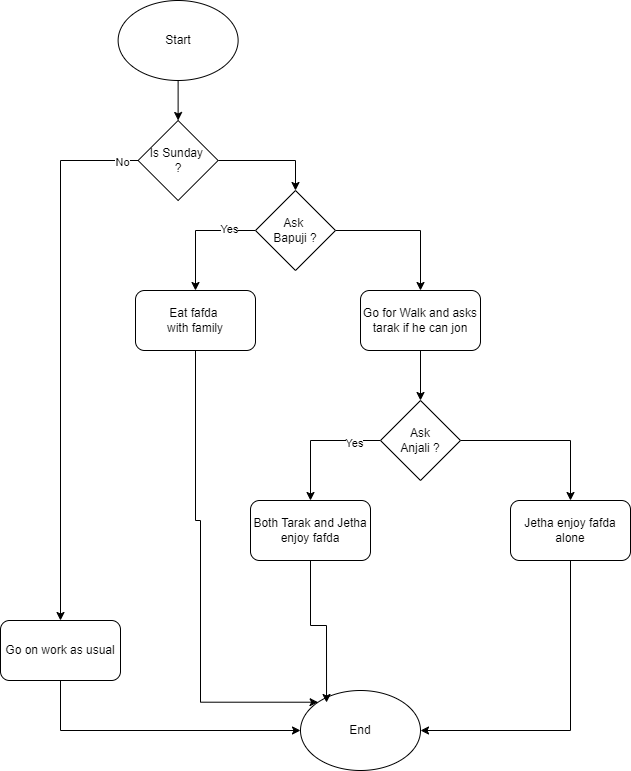

The diagram above was exported from draw.io. Its source (the exported page's mxGraphModel, read from the mxfile embedded in the PNG):
<mxGraphModel dx="1532" dy="583" grid="1" gridSize="10" guides="1" tooltips="1" connect="1" arrows="1" fold="1" page="1" pageScale="1" pageWidth="850" pageHeight="1100" math="0" shadow="0">
  <root>
    <mxCell id="0" />
    <mxCell id="1" parent="0" />
    <mxCell id="nJzH-KhN10HSNZl6N4mV-8" style="edgeStyle=orthogonalEdgeStyle;rounded=0;orthogonalLoop=1;jettySize=auto;html=1;exitX=0.5;exitY=1;exitDx=0;exitDy=0;entryX=0.5;entryY=0;entryDx=0;entryDy=0;" edge="1" parent="1" source="nJzH-KhN10HSNZl6N4mV-1" target="nJzH-KhN10HSNZl6N4mV-2">
      <mxGeometry relative="1" as="geometry" />
    </mxCell>
    <mxCell id="nJzH-KhN10HSNZl6N4mV-1" value="Start" style="ellipse;whiteSpace=wrap;html=1;" vertex="1" parent="1">
      <mxGeometry x="207.62" y="10" width="120" height="80" as="geometry" />
    </mxCell>
    <mxCell id="nJzH-KhN10HSNZl6N4mV-5" style="edgeStyle=orthogonalEdgeStyle;rounded=0;orthogonalLoop=1;jettySize=auto;html=1;exitX=0;exitY=0.5;exitDx=0;exitDy=0;" edge="1" parent="1" source="nJzH-KhN10HSNZl6N4mV-2" target="nJzH-KhN10HSNZl6N4mV-4">
      <mxGeometry relative="1" as="geometry" />
    </mxCell>
    <mxCell id="nJzH-KhN10HSNZl6N4mV-7" value="No" style="edgeLabel;html=1;align=center;verticalAlign=middle;resizable=0;points=[];" vertex="1" connectable="0" parent="nJzH-KhN10HSNZl6N4mV-5">
      <mxGeometry x="-0.9414" y="1" relative="1" as="geometry">
        <mxPoint as="offset" />
      </mxGeometry>
    </mxCell>
    <mxCell id="nJzH-KhN10HSNZl6N4mV-10" style="edgeStyle=orthogonalEdgeStyle;rounded=0;orthogonalLoop=1;jettySize=auto;html=1;exitX=1;exitY=0.5;exitDx=0;exitDy=0;entryX=0.5;entryY=0;entryDx=0;entryDy=0;" edge="1" parent="1" source="nJzH-KhN10HSNZl6N4mV-2" target="nJzH-KhN10HSNZl6N4mV-9">
      <mxGeometry relative="1" as="geometry" />
    </mxCell>
    <mxCell id="nJzH-KhN10HSNZl6N4mV-2" value="Is Sunday&amp;nbsp;&lt;div&gt;?&lt;/div&gt;" style="rhombus;whiteSpace=wrap;html=1;" vertex="1" parent="1">
      <mxGeometry x="227.62" y="130" width="80" height="80" as="geometry" />
    </mxCell>
    <mxCell id="nJzH-KhN10HSNZl6N4mV-3" value="End" style="ellipse;whiteSpace=wrap;html=1;" vertex="1" parent="1">
      <mxGeometry x="390" y="700" width="120" height="80" as="geometry" />
    </mxCell>
    <mxCell id="nJzH-KhN10HSNZl6N4mV-6" style="edgeStyle=orthogonalEdgeStyle;rounded=0;orthogonalLoop=1;jettySize=auto;html=1;exitX=0.5;exitY=1;exitDx=0;exitDy=0;entryX=0;entryY=0.5;entryDx=0;entryDy=0;" edge="1" parent="1" source="nJzH-KhN10HSNZl6N4mV-4" target="nJzH-KhN10HSNZl6N4mV-3">
      <mxGeometry relative="1" as="geometry" />
    </mxCell>
    <mxCell id="nJzH-KhN10HSNZl6N4mV-4" value="Go on work as usual" style="rounded=1;whiteSpace=wrap;html=1;" vertex="1" parent="1">
      <mxGeometry x="90" y="630" width="120" height="60" as="geometry" />
    </mxCell>
    <mxCell id="nJzH-KhN10HSNZl6N4mV-12" style="edgeStyle=orthogonalEdgeStyle;rounded=0;orthogonalLoop=1;jettySize=auto;html=1;exitX=0;exitY=0.5;exitDx=0;exitDy=0;" edge="1" parent="1" source="nJzH-KhN10HSNZl6N4mV-9" target="nJzH-KhN10HSNZl6N4mV-11">
      <mxGeometry relative="1" as="geometry" />
    </mxCell>
    <mxCell id="nJzH-KhN10HSNZl6N4mV-13" value="Yes" style="edgeLabel;html=1;align=center;verticalAlign=middle;resizable=0;points=[];" vertex="1" connectable="0" parent="nJzH-KhN10HSNZl6N4mV-12">
      <mxGeometry x="-0.5531" y="-2" relative="1" as="geometry">
        <mxPoint as="offset" />
      </mxGeometry>
    </mxCell>
    <mxCell id="nJzH-KhN10HSNZl6N4mV-15" style="edgeStyle=orthogonalEdgeStyle;rounded=0;orthogonalLoop=1;jettySize=auto;html=1;exitX=1;exitY=0.5;exitDx=0;exitDy=0;" edge="1" parent="1" source="nJzH-KhN10HSNZl6N4mV-9" target="nJzH-KhN10HSNZl6N4mV-14">
      <mxGeometry relative="1" as="geometry" />
    </mxCell>
    <mxCell id="nJzH-KhN10HSNZl6N4mV-9" value="Ask&amp;nbsp;&lt;div&gt;Bapuji ?&lt;/div&gt;" style="rhombus;whiteSpace=wrap;html=1;" vertex="1" parent="1">
      <mxGeometry x="345" y="200" width="80" height="80" as="geometry" />
    </mxCell>
    <mxCell id="nJzH-KhN10HSNZl6N4mV-23" style="edgeStyle=orthogonalEdgeStyle;rounded=0;orthogonalLoop=1;jettySize=auto;html=1;exitX=0.5;exitY=1;exitDx=0;exitDy=0;entryX=0;entryY=0;entryDx=0;entryDy=0;" edge="1" parent="1" source="nJzH-KhN10HSNZl6N4mV-11" target="nJzH-KhN10HSNZl6N4mV-3">
      <mxGeometry relative="1" as="geometry">
        <Array as="points">
          <mxPoint x="285" y="530" />
          <mxPoint x="290" y="530" />
          <mxPoint x="290" y="712" />
        </Array>
      </mxGeometry>
    </mxCell>
    <mxCell id="nJzH-KhN10HSNZl6N4mV-11" value="Eat fafda&amp;nbsp;&lt;div&gt;with family&lt;/div&gt;" style="rounded=1;whiteSpace=wrap;html=1;" vertex="1" parent="1">
      <mxGeometry x="225" y="300" width="120" height="60" as="geometry" />
    </mxCell>
    <mxCell id="nJzH-KhN10HSNZl6N4mV-17" style="edgeStyle=orthogonalEdgeStyle;rounded=0;orthogonalLoop=1;jettySize=auto;html=1;exitX=0.5;exitY=1;exitDx=0;exitDy=0;entryX=0.5;entryY=0;entryDx=0;entryDy=0;" edge="1" parent="1" source="nJzH-KhN10HSNZl6N4mV-14" target="nJzH-KhN10HSNZl6N4mV-16">
      <mxGeometry relative="1" as="geometry" />
    </mxCell>
    <mxCell id="nJzH-KhN10HSNZl6N4mV-14" value="Go for Walk and asks tarak if he can jon" style="rounded=1;whiteSpace=wrap;html=1;" vertex="1" parent="1">
      <mxGeometry x="450" y="300" width="120" height="60" as="geometry" />
    </mxCell>
    <mxCell id="nJzH-KhN10HSNZl6N4mV-19" style="edgeStyle=orthogonalEdgeStyle;rounded=0;orthogonalLoop=1;jettySize=auto;html=1;exitX=0;exitY=0.5;exitDx=0;exitDy=0;entryX=0.5;entryY=0;entryDx=0;entryDy=0;" edge="1" parent="1" source="nJzH-KhN10HSNZl6N4mV-16" target="nJzH-KhN10HSNZl6N4mV-18">
      <mxGeometry relative="1" as="geometry" />
    </mxCell>
    <mxCell id="nJzH-KhN10HSNZl6N4mV-20" value="Yes" style="edgeLabel;html=1;align=center;verticalAlign=middle;resizable=0;points=[];" vertex="1" connectable="0" parent="nJzH-KhN10HSNZl6N4mV-19">
      <mxGeometry x="-0.5823" y="2" relative="1" as="geometry">
        <mxPoint as="offset" />
      </mxGeometry>
    </mxCell>
    <mxCell id="nJzH-KhN10HSNZl6N4mV-22" style="edgeStyle=orthogonalEdgeStyle;rounded=0;orthogonalLoop=1;jettySize=auto;html=1;exitX=1;exitY=0.5;exitDx=0;exitDy=0;entryX=0.5;entryY=0;entryDx=0;entryDy=0;" edge="1" parent="1" source="nJzH-KhN10HSNZl6N4mV-16" target="nJzH-KhN10HSNZl6N4mV-21">
      <mxGeometry relative="1" as="geometry" />
    </mxCell>
    <mxCell id="nJzH-KhN10HSNZl6N4mV-16" value="Ask&lt;div&gt;Anjali ?&lt;/div&gt;" style="rhombus;whiteSpace=wrap;html=1;" vertex="1" parent="1">
      <mxGeometry x="470" y="410" width="80" height="80" as="geometry" />
    </mxCell>
    <mxCell id="nJzH-KhN10HSNZl6N4mV-18" value="Both Tarak and Jetha enjoy fafda" style="rounded=1;whiteSpace=wrap;html=1;" vertex="1" parent="1">
      <mxGeometry x="340" y="510" width="120" height="60" as="geometry" />
    </mxCell>
    <mxCell id="nJzH-KhN10HSNZl6N4mV-25" style="edgeStyle=orthogonalEdgeStyle;rounded=0;orthogonalLoop=1;jettySize=auto;html=1;exitX=0.5;exitY=1;exitDx=0;exitDy=0;entryX=1;entryY=0.5;entryDx=0;entryDy=0;" edge="1" parent="1" source="nJzH-KhN10HSNZl6N4mV-21" target="nJzH-KhN10HSNZl6N4mV-3">
      <mxGeometry relative="1" as="geometry" />
    </mxCell>
    <mxCell id="nJzH-KhN10HSNZl6N4mV-21" value="Jetha enjoy fafda alone" style="rounded=1;whiteSpace=wrap;html=1;" vertex="1" parent="1">
      <mxGeometry x="600" y="510" width="120" height="60" as="geometry" />
    </mxCell>
    <mxCell id="nJzH-KhN10HSNZl6N4mV-24" style="edgeStyle=orthogonalEdgeStyle;rounded=0;orthogonalLoop=1;jettySize=auto;html=1;exitX=0.5;exitY=1;exitDx=0;exitDy=0;entryX=0.217;entryY=0.15;entryDx=0;entryDy=0;entryPerimeter=0;" edge="1" parent="1" source="nJzH-KhN10HSNZl6N4mV-18" target="nJzH-KhN10HSNZl6N4mV-3">
      <mxGeometry relative="1" as="geometry" />
    </mxCell>
  </root>
</mxGraphModel>